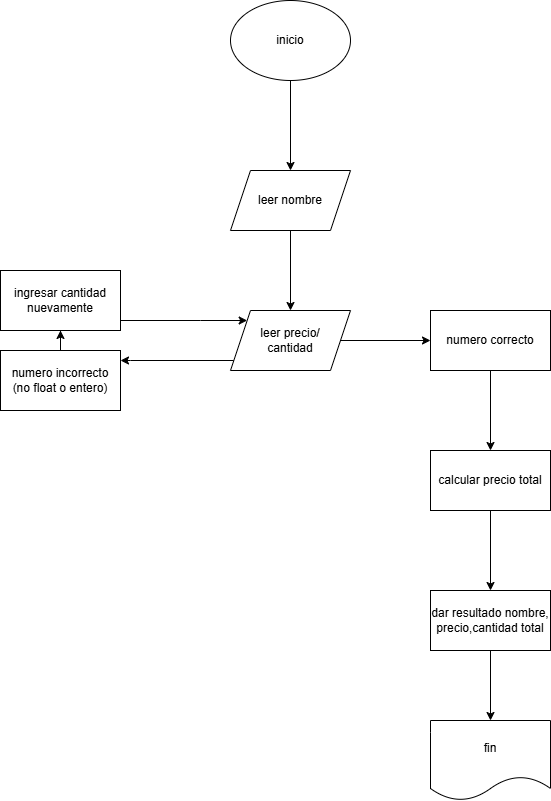

The diagram above was exported from draw.io. Its source (the exported page's mxGraphModel, read from the mxfile embedded in the PNG):
<mxGraphModel dx="872" dy="465" grid="1" gridSize="10" guides="1" tooltips="1" connect="1" arrows="1" fold="1" page="1" pageScale="1" pageWidth="827" pageHeight="1169" math="0" shadow="0">
  <root>
    <mxCell id="0" />
    <mxCell id="1" parent="0" />
    <mxCell id="IrWHU80_20tSrtPjvKCc-4" value="" style="edgeStyle=orthogonalEdgeStyle;rounded=0;orthogonalLoop=1;jettySize=auto;html=1;" edge="1" parent="1" source="IrWHU80_20tSrtPjvKCc-2" target="IrWHU80_20tSrtPjvKCc-3">
      <mxGeometry relative="1" as="geometry" />
    </mxCell>
    <mxCell id="IrWHU80_20tSrtPjvKCc-2" value="inicio" style="ellipse;whiteSpace=wrap;html=1;" vertex="1" parent="1">
      <mxGeometry x="340" y="30" width="120" height="80" as="geometry" />
    </mxCell>
    <mxCell id="IrWHU80_20tSrtPjvKCc-6" value="" style="edgeStyle=orthogonalEdgeStyle;rounded=0;orthogonalLoop=1;jettySize=auto;html=1;" edge="1" parent="1" source="IrWHU80_20tSrtPjvKCc-3" target="IrWHU80_20tSrtPjvKCc-5">
      <mxGeometry relative="1" as="geometry" />
    </mxCell>
    <mxCell id="IrWHU80_20tSrtPjvKCc-3" value="leer nombre" style="shape=parallelogram;perimeter=parallelogramPerimeter;whiteSpace=wrap;html=1;fixedSize=1;" vertex="1" parent="1">
      <mxGeometry x="340" y="200" width="120" height="60" as="geometry" />
    </mxCell>
    <mxCell id="IrWHU80_20tSrtPjvKCc-8" value="" style="edgeStyle=orthogonalEdgeStyle;rounded=0;orthogonalLoop=1;jettySize=auto;html=1;" edge="1" parent="1" source="IrWHU80_20tSrtPjvKCc-5" target="IrWHU80_20tSrtPjvKCc-7">
      <mxGeometry relative="1" as="geometry">
        <Array as="points">
          <mxPoint x="240" y="390" />
          <mxPoint x="240" y="390" />
        </Array>
      </mxGeometry>
    </mxCell>
    <mxCell id="IrWHU80_20tSrtPjvKCc-13" value="" style="edgeStyle=orthogonalEdgeStyle;rounded=0;orthogonalLoop=1;jettySize=auto;html=1;" edge="1" parent="1" source="IrWHU80_20tSrtPjvKCc-5" target="IrWHU80_20tSrtPjvKCc-12">
      <mxGeometry relative="1" as="geometry" />
    </mxCell>
    <mxCell id="IrWHU80_20tSrtPjvKCc-5" value="leer precio/&lt;div&gt;cantidad&lt;/div&gt;" style="shape=parallelogram;perimeter=parallelogramPerimeter;whiteSpace=wrap;html=1;fixedSize=1;" vertex="1" parent="1">
      <mxGeometry x="340" y="340" width="120" height="60" as="geometry" />
    </mxCell>
    <mxCell id="IrWHU80_20tSrtPjvKCc-10" value="" style="edgeStyle=orthogonalEdgeStyle;rounded=0;orthogonalLoop=1;jettySize=auto;html=1;" edge="1" parent="1" source="IrWHU80_20tSrtPjvKCc-7" target="IrWHU80_20tSrtPjvKCc-9">
      <mxGeometry relative="1" as="geometry" />
    </mxCell>
    <mxCell id="IrWHU80_20tSrtPjvKCc-7" value="numero incorrecto&lt;div&gt;(no float o entero)&lt;/div&gt;" style="whiteSpace=wrap;html=1;" vertex="1" parent="1">
      <mxGeometry x="110" y="380" width="120" height="60" as="geometry" />
    </mxCell>
    <mxCell id="IrWHU80_20tSrtPjvKCc-11" value="" style="edgeStyle=orthogonalEdgeStyle;rounded=0;orthogonalLoop=1;jettySize=auto;html=1;" edge="1" parent="1" source="IrWHU80_20tSrtPjvKCc-9" target="IrWHU80_20tSrtPjvKCc-5">
      <mxGeometry relative="1" as="geometry">
        <Array as="points">
          <mxPoint x="310" y="350" />
          <mxPoint x="310" y="350" />
        </Array>
      </mxGeometry>
    </mxCell>
    <mxCell id="IrWHU80_20tSrtPjvKCc-9" value="ingresar cantidad nuevamente" style="whiteSpace=wrap;html=1;" vertex="1" parent="1">
      <mxGeometry x="110" y="300" width="120" height="60" as="geometry" />
    </mxCell>
    <mxCell id="IrWHU80_20tSrtPjvKCc-15" value="" style="edgeStyle=orthogonalEdgeStyle;rounded=0;orthogonalLoop=1;jettySize=auto;html=1;" edge="1" parent="1" source="IrWHU80_20tSrtPjvKCc-12" target="IrWHU80_20tSrtPjvKCc-14">
      <mxGeometry relative="1" as="geometry" />
    </mxCell>
    <mxCell id="IrWHU80_20tSrtPjvKCc-12" value="numero correcto" style="whiteSpace=wrap;html=1;" vertex="1" parent="1">
      <mxGeometry x="540" y="340" width="120" height="60" as="geometry" />
    </mxCell>
    <mxCell id="IrWHU80_20tSrtPjvKCc-19" value="" style="edgeStyle=orthogonalEdgeStyle;rounded=0;orthogonalLoop=1;jettySize=auto;html=1;" edge="1" parent="1" source="IrWHU80_20tSrtPjvKCc-14" target="IrWHU80_20tSrtPjvKCc-18">
      <mxGeometry relative="1" as="geometry" />
    </mxCell>
    <mxCell id="IrWHU80_20tSrtPjvKCc-14" value="calcular precio total" style="whiteSpace=wrap;html=1;" vertex="1" parent="1">
      <mxGeometry x="540" y="480" width="120" height="60" as="geometry" />
    </mxCell>
    <mxCell id="IrWHU80_20tSrtPjvKCc-21" value="" style="edgeStyle=orthogonalEdgeStyle;rounded=0;orthogonalLoop=1;jettySize=auto;html=1;" edge="1" parent="1" source="IrWHU80_20tSrtPjvKCc-18" target="IrWHU80_20tSrtPjvKCc-20">
      <mxGeometry relative="1" as="geometry" />
    </mxCell>
    <mxCell id="IrWHU80_20tSrtPjvKCc-18" value="dar resultado nombre, precio,cantidad total" style="whiteSpace=wrap;html=1;" vertex="1" parent="1">
      <mxGeometry x="540" y="620" width="120" height="60" as="geometry" />
    </mxCell>
    <mxCell id="IrWHU80_20tSrtPjvKCc-20" value="fin" style="shape=document;whiteSpace=wrap;html=1;boundedLbl=1;" vertex="1" parent="1">
      <mxGeometry x="540" y="750" width="120" height="80" as="geometry" />
    </mxCell>
  </root>
</mxGraphModel>